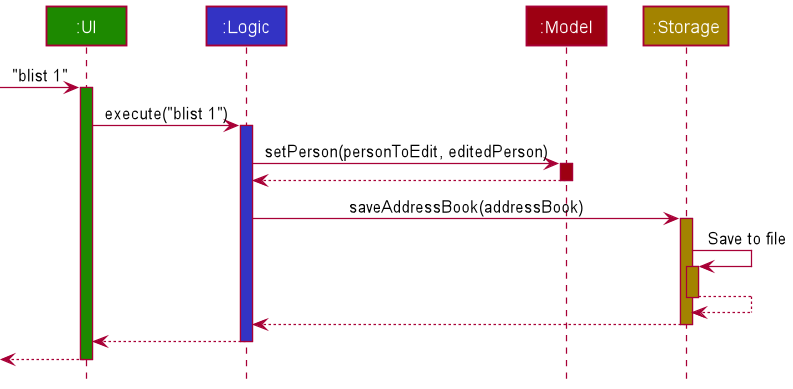

The diagram above was rendered by PlantUML. Its source (embedded in the PNG):
@startuml
!include style.puml

participant ":UI" as UI UI_COLOR
participant ":Logic" as Logic LOGIC_COLOR
participant ":Model" as Model MODEL_COLOR
participant ":Storage" as Storage STORAGE_COLOR

[-> UI : "blist 1"
activate UI UI_COLOR

UI -> Logic : execute("blist 1")
activate Logic LOGIC_COLOR

Logic -> Model : setPerson(personToEdit, editedPerson)
activate Model MODEL_COLOR

Model --> Logic
deactivate Model

Logic -> Storage : saveAddressBook(addressBook)
activate Storage STORAGE_COLOR

Storage -> Storage : Save to file
activate Storage STORAGE_COLOR

Storage --> Storage
deactivate Storage

Storage --> Logic
deactivate Storage

Logic --> UI
deactivate Logic

[<-- UI
deactivate UI
@enduml